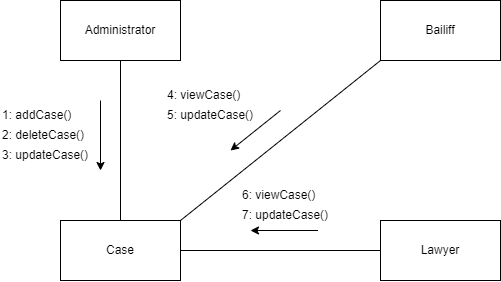

The diagram above was exported from draw.io. Its source (the exported page's mxGraphModel, read from the mxfile embedded in the PNG):
<mxGraphModel dx="1185" dy="635" grid="1" gridSize="10" guides="1" tooltips="1" connect="1" arrows="1" fold="1" page="1" pageScale="1" pageWidth="850" pageHeight="1100" math="0" shadow="0">
  <root>
    <mxCell id="0" />
    <mxCell id="1" parent="0" />
    <mxCell id="KtUNvb1lUkykBg1UwRtS-2" value="Bailiff" style="rounded=0;whiteSpace=wrap;html=1;" vertex="1" parent="1">
      <mxGeometry x="540" y="200" width="120" height="60" as="geometry" />
    </mxCell>
    <mxCell id="KtUNvb1lUkykBg1UwRtS-3" value="Administrator" style="rounded=0;whiteSpace=wrap;html=1;" vertex="1" parent="1">
      <mxGeometry x="220" y="200" width="120" height="60" as="geometry" />
    </mxCell>
    <mxCell id="KtUNvb1lUkykBg1UwRtS-4" value="Lawyer" style="rounded=0;whiteSpace=wrap;html=1;" vertex="1" parent="1">
      <mxGeometry x="540" y="420" width="120" height="60" as="geometry" />
    </mxCell>
    <mxCell id="KtUNvb1lUkykBg1UwRtS-5" value="Case" style="rounded=0;whiteSpace=wrap;html=1;" vertex="1" parent="1">
      <mxGeometry x="220" y="420" width="120" height="60" as="geometry" />
    </mxCell>
    <mxCell id="KtUNvb1lUkykBg1UwRtS-16" value="" style="endArrow=none;html=1;rounded=0;entryX=0.5;entryY=1;entryDx=0;entryDy=0;" edge="1" parent="1" source="KtUNvb1lUkykBg1UwRtS-5" target="KtUNvb1lUkykBg1UwRtS-3">
      <mxGeometry width="50" height="50" relative="1" as="geometry">
        <mxPoint x="490" y="500" as="sourcePoint" />
        <mxPoint x="490" y="430" as="targetPoint" />
      </mxGeometry>
    </mxCell>
    <mxCell id="KtUNvb1lUkykBg1UwRtS-17" value="" style="endArrow=classic;html=1;rounded=0;" edge="1" parent="1">
      <mxGeometry width="50" height="50" relative="1" as="geometry">
        <mxPoint x="260" y="300" as="sourcePoint" />
        <mxPoint x="260" y="370" as="targetPoint" />
      </mxGeometry>
    </mxCell>
    <mxCell id="KtUNvb1lUkykBg1UwRtS-19" value="1: addCase()" style="text;html=1;strokeColor=none;fillColor=none;align=left;verticalAlign=middle;whiteSpace=wrap;rounded=0;" vertex="1" parent="1">
      <mxGeometry x="160" y="300" width="100" height="30" as="geometry" />
    </mxCell>
    <mxCell id="KtUNvb1lUkykBg1UwRtS-20" value="2: deleteCase()" style="text;html=1;strokeColor=none;fillColor=none;align=left;verticalAlign=middle;whiteSpace=wrap;rounded=0;" vertex="1" parent="1">
      <mxGeometry x="160" y="320" width="90" height="30" as="geometry" />
    </mxCell>
    <mxCell id="KtUNvb1lUkykBg1UwRtS-21" value="3: updateCase()" style="text;html=1;strokeColor=none;fillColor=none;align=left;verticalAlign=middle;whiteSpace=wrap;rounded=0;" vertex="1" parent="1">
      <mxGeometry x="160" y="340" width="90" height="30" as="geometry" />
    </mxCell>
    <mxCell id="KtUNvb1lUkykBg1UwRtS-22" value="" style="endArrow=none;html=1;rounded=0;exitX=1;exitY=0.5;exitDx=0;exitDy=0;entryX=0;entryY=0.5;entryDx=0;entryDy=0;" edge="1" parent="1" source="KtUNvb1lUkykBg1UwRtS-5" target="KtUNvb1lUkykBg1UwRtS-4">
      <mxGeometry width="50" height="50" relative="1" as="geometry">
        <mxPoint x="490" y="500" as="sourcePoint" />
        <mxPoint x="540" y="450" as="targetPoint" />
      </mxGeometry>
    </mxCell>
    <mxCell id="KtUNvb1lUkykBg1UwRtS-24" value="" style="endArrow=classic;html=1;rounded=0;entryX=0.111;entryY=1;entryDx=0;entryDy=0;entryPerimeter=0;exitX=0.861;exitY=1;exitDx=0;exitDy=0;exitPerimeter=0;" edge="1" parent="1" source="KtUNvb1lUkykBg1UwRtS-26" target="KtUNvb1lUkykBg1UwRtS-26">
      <mxGeometry width="50" height="50" relative="1" as="geometry">
        <mxPoint x="470" y="430" as="sourcePoint" />
        <mxPoint x="400" y="430" as="targetPoint" />
      </mxGeometry>
    </mxCell>
    <mxCell id="KtUNvb1lUkykBg1UwRtS-25" value="6: viewCase()" style="text;html=1;strokeColor=none;fillColor=none;align=left;verticalAlign=middle;whiteSpace=wrap;rounded=0;" vertex="1" parent="1">
      <mxGeometry x="400" y="380" width="90" height="30" as="geometry" />
    </mxCell>
    <mxCell id="KtUNvb1lUkykBg1UwRtS-26" value="7: updateCase()" style="text;html=1;strokeColor=none;fillColor=none;align=left;verticalAlign=middle;whiteSpace=wrap;rounded=0;" vertex="1" parent="1">
      <mxGeometry x="400" y="400" width="90" height="30" as="geometry" />
    </mxCell>
    <mxCell id="KtUNvb1lUkykBg1UwRtS-27" value="" style="endArrow=none;html=1;rounded=0;exitX=1;exitY=0;exitDx=0;exitDy=0;entryX=0;entryY=1;entryDx=0;entryDy=0;" edge="1" parent="1" source="KtUNvb1lUkykBg1UwRtS-5" target="KtUNvb1lUkykBg1UwRtS-2">
      <mxGeometry width="50" height="50" relative="1" as="geometry">
        <mxPoint x="350" y="440" as="sourcePoint" />
        <mxPoint x="550" y="440" as="targetPoint" />
      </mxGeometry>
    </mxCell>
    <mxCell id="KtUNvb1lUkykBg1UwRtS-28" value="" style="endArrow=classic;html=1;rounded=0;" edge="1" parent="1">
      <mxGeometry width="50" height="50" relative="1" as="geometry">
        <mxPoint x="440" y="310" as="sourcePoint" />
        <mxPoint x="390" y="350" as="targetPoint" />
      </mxGeometry>
    </mxCell>
    <mxCell id="KtUNvb1lUkykBg1UwRtS-29" value="4: viewCase()" style="text;html=1;strokeColor=none;fillColor=none;align=left;verticalAlign=middle;whiteSpace=wrap;rounded=0;" vertex="1" parent="1">
      <mxGeometry x="325" y="280" width="100" height="30" as="geometry" />
    </mxCell>
    <mxCell id="KtUNvb1lUkykBg1UwRtS-30" value="5: updateCase()" style="text;html=1;strokeColor=none;fillColor=none;align=left;verticalAlign=middle;whiteSpace=wrap;rounded=0;" vertex="1" parent="1">
      <mxGeometry x="325" y="300" width="100" height="30" as="geometry" />
    </mxCell>
  </root>
</mxGraphModel>